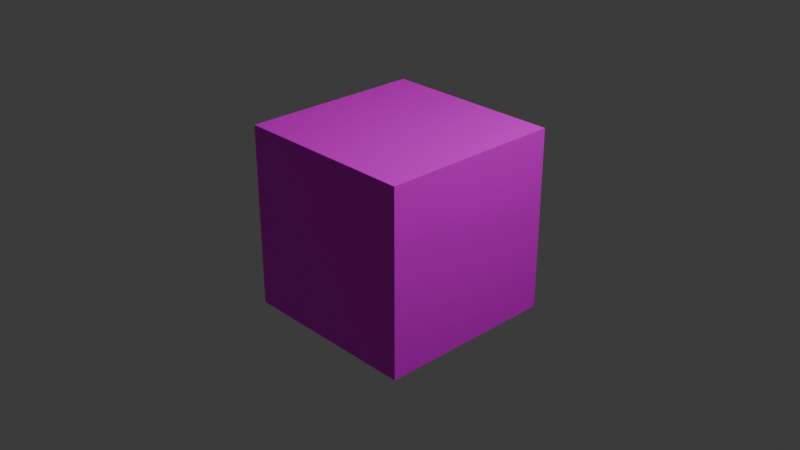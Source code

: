 # Source: Cube.blend  (saved by Blender 4.4.30; exported with 4.5.12 LTS)
import bpy
from mathutils import Matrix  # noqa: F401  (used for matrix-valued properties, if any)

bpy.ops.wm.read_factory_settings(use_empty=True)
scene = bpy.context.scene
scene.name = 'Scene'

# ---- collections
col_collection = bpy.data.collections.new('Collection'); scene.collection.children.link(col_collection)

# ---- images (referenced by path relative to the original .blend; pixels are not part of the script)
import os
ASSET_DIR = os.environ.get("B2B_ASSET_DIR", "")  # directory of the original .blend (textures are referenced by path, not embedded)
HERE = os.path.dirname(os.path.abspath(__file__))  # packed textures are extracted next to this script under _unpacked/

def load_image(name, relpath, width, height, colorspace="sRGB"):
    """Load a texture the original file referenced (path relative to the .blend, or extracted next to this script)."""
    p = next((c for c in (os.path.join(HERE, relpath), os.path.join(ASSET_DIR, relpath)) if relpath and os.path.exists(c)), "")
    if p:
        img = bpy.data.images.load(p, check_existing=True)
        img.name = name
    else:  # same state as the original file: an image datablock whose file is absent (Cycles renders it pink)
        img = bpy.data.images.new(name, width, height)
        img.source = "FILE"
        img.filepath = "//" + (relpath or name)
    img.colorspace_settings.name = colorspace
    return img
img_container2_png = load_image('container2.png', 'container2.png', 1024, 1024, 'sRGB')
img_container2_specular_png = load_image('container2_specular.png', 'container2_specular.png', 1024, 1024, 'sRGB')

# ---- materials (node trees are filled in below, after node groups)
mat_material = bpy.data.materials.new('Material')
mat_material.alpha_threshold = 0.0
mat_material.roughness = 0.5
mat_material.line_color = (0.0, 0.0, 0.0, 1.0)

# ---- material node trees
mat_material.use_nodes = True; mat_material.node_tree.nodes.clear()
_N = mat_material.node_tree.nodes; _L = mat_material.node_tree.links
n0 = _N.new('ShaderNodeOutputMaterial'); n0.name = 'Material Output'; n0.location = (300, 300)
n1 = _N.new('ShaderNodeBsdfPrincipled'); n1.name = 'Principled BSDF'; n1.location = (10, 300)
n1.inputs[3].default_value = 1.45
n2 = _N.new('ShaderNodeTexImage'); n2.name = 'Image Texture'; n2.location = (-280, 271)
n2.image = img_container2_png
n3 = _N.new('ShaderNodeTexImage'); n3.name = 'Image Texture.001'; n3.location = (-280, -135)
n3.image = img_container2_specular_png
_L.new(n1.outputs[0], n0.inputs[0])
_L.new(n2.outputs[0], n1.inputs[0])
_L.new(n3.outputs[0], n1.inputs[14])
n0.is_active_output = True

# ---- world
world_world = bpy.data.worlds.new('World'); scene.world = world_world
world_world.use_nodes = True; world_world.node_tree.nodes.clear()
_N = world_world.node_tree.nodes; _L = world_world.node_tree.links
n0 = _N.new('ShaderNodeOutputWorld'); n0.name = 'World Output'; n0.location = (300, 300)
n1 = _N.new('ShaderNodeBackground'); n1.name = 'Background'; n1.location = (10, 300)
n1.inputs[0].default_value = (0.05088, 0.05088, 0.05088, 1.0)
_L.new(n1.outputs[0], n0.inputs[0])
n0.is_active_output = True
world_world.color = (0.05088, 0.05088, 0.05088)
world_world.sun_shadow_jitter_overblur = 0.0

# ---- cameras
cam_camera = bpy.data.cameras.new('Camera')
cam_camera.clip_end = 100.0
cam_camera.ortho_scale = 7.314

# ---- lights
light_light = bpy.data.lights.new('Light', 'POINT')
light_light.energy = 1000.0
light_light.shadow_soft_size = 0.1

# ---- meshes
me_cube = bpy.data.meshes.new('Cube')
me_cube.from_pydata([(1.0, 1.0, 1.0), (1.0, 1.0, -1.0), (1.0, -1.0, 1.0), (1.0, -1.0, -1.0), (-1.0, 1.0, 1.0), (-1.0, 1.0, -1.0), (-1.0, -1.0, 1.0), (-1.0, -1.0, -1.0)], [], [(0, 4, 6, 2), (3, 2, 6, 7), (7, 6, 4, 5), (5, 1, 3, 7), (1, 0, 2, 3), (5, 4, 0, 1)])
_uv = me_cube.uv_layers.new(name='UVMap')
_uv.uv.foreach_set('vector', [-0.01, -0.01, 1.01, -0.01, 1.01, 1.01, -0.01, 1.01, 0.0, 0.0, 1.0, 0.0, 1.0, 1.0, 0.0, 1.0, 0.0, 0.0, 1.0, 0.0, 1.0, 1.0, 0.0, 1.0, -0.013, -0.013, 1.013, -0.013, 1.013, 1.013, -0.013, 1.013, 0.0, 0.0, 1.0, 0.0, 1.0, 1.0, 0.0, 1.0, -0.0125, -0.0125, 1.013, -0.0125, 1.013, 1.013, -0.0125, 1.013])
me_cube.materials.append(mat_material)
me_cube.use_mirror_vertex_groups = False
me_cube.update()

# ---- objects
ob_cube = bpy.data.objects.new('Cube', me_cube)
ob_light = bpy.data.objects.new('Light', light_light)
ob_camera = bpy.data.objects.new('Camera', cam_camera)

# ---- transforms, parenting, visibility, modifiers, constraints
ob_cube.location = (0.0, 0.0, 0.0)
ob_cube.lock_rotations_4d = False
ob_cube.empty_display_type = 'ARROWS'
ob_cube.lineart.crease_threshold = 0.0
ob_light.location = (4.076, 1.005, 5.904)
ob_light.rotation_euler = (0.6503, 0.05522, 1.866)
ob_light.lock_rotations_4d = False
ob_light.empty_display_type = 'ARROWS'
ob_light.color = (0.0, 0.0, 0.0, 0.0)
ob_light.lineart.crease_threshold = 0.0
ob_camera.location = (7.359, -6.926, 4.958)
ob_camera.rotation_euler = (1.109, 0.0, 0.8149)
ob_camera.lock_rotations_4d = False
ob_camera.empty_display_type = 'ARROWS'
ob_camera.color = (0.0, 0.0, 0.0, 0.0)
ob_camera.display_type = 'WIRE'
ob_camera.lineart.crease_threshold = 0.0

# ---- collection membership
col_collection.objects.link(ob_cube)
col_collection.objects.link(ob_light)
col_collection.objects.link(ob_camera)

# ---- scene / render settings (as saved in the file)
scene.camera = ob_camera
scene.frame_start = 1; scene.frame_end = 250; scene.frame_set(1)
scene.render.engine = 'BLENDER_EEVEE_NEXT'
bpy.context.view_layer.update()
